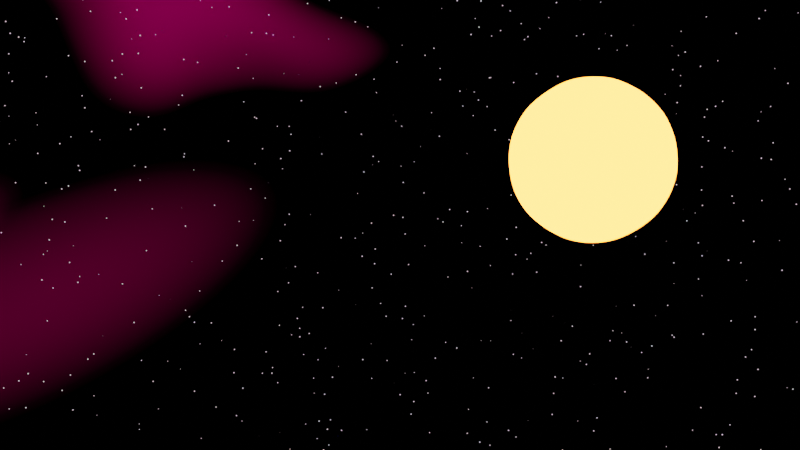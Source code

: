 # Source: universe.blend  (saved by Blender 3.4.6; exported with 4.5.12 LTS)
import bpy
from mathutils import Matrix  # noqa: F401  (used for matrix-valued properties, if any)

bpy.ops.wm.read_factory_settings(use_empty=True)
scene = bpy.context.scene
scene.name = 'Scene'

# ---- collections
col_collection = bpy.data.collections.new('Collection'); scene.collection.children.link(col_collection)

# ---- materials (node trees are filled in below, after node groups)
mat_material = bpy.data.materials.new('Material')
mat_material.alpha_threshold = 0.0
mat_material.use_transparent_shadow = False
mat_material.roughness = 0.5
mat_material.line_color = (0.0, 0.0, 0.0, 1.0)

# ---- material node trees
mat_material.use_nodes = True; mat_material.node_tree.nodes.clear()
_N = mat_material.node_tree.nodes; _L = mat_material.node_tree.links
n0 = _N.new('ShaderNodeTexNoise'); n0.name = 'Noise Texture'; n0.location = (1657, 1471)
n1 = _N.new('ShaderNodeTexNoise'); n1.name = 'Noise Texture.001'; n1.location = (1842, 1559)
n2 = _N.new('ShaderNodeTexNoise'); n2.name = 'Noise Texture.002'; n2.location = (-422, 291)
n3 = _N.new('ShaderNodeOutputMaterial'); n3.name = 'Material Output'; n3.location = (1052, 303)
n4 = _N.new('ShaderNodeEeveeSpecular'); n4.name = 'Specular BSDF'; n4.location = (581, 298)
n4.inputs[6].default_value = 0.6917
n5 = _N.new('ShaderNodeValToRGB'); n5.name = 'ColorRamp'; n5.location = (18, 287)
while len(n5.color_ramp.elements) > 1: n5.color_ramp.elements.remove(n5.color_ramp.elements[-1])
n5.color_ramp.elements[0].position = 0.2091; n5.color_ramp.elements[0].color = (0.637, 0.1268, 0.008447, 1.0)
_e = n5.color_ramp.elements.new(0.8136); _e.color = (1.0, 0.5308, 0.008546, 1.0)
n6 = _N.new('ShaderNodeAddShader'); n6.name = 'Add Shader'; n6.location = (857, 190)
n7 = _N.new('ShaderNodeEmission'); n7.name = 'Emission'; n7.location = (678, 37)
n7.inputs[0].default_value = (1.0, 0.2338, 0.02913, 1.0)
n7.inputs[1].default_value = 13.5
_L.new(n5.outputs[0], n4.inputs[0])
_L.new(n4.outputs[0], n6.inputs[0])
_L.new(n6.outputs[0], n3.inputs[0])
_L.new(n7.outputs[0], n6.inputs[1])
_L.new(n2.outputs[1], n5.inputs[0])
n3.is_active_output = True

# ---- world
world_world_001 = bpy.data.worlds.new('World.001'); scene.world = world_world_001
world_world_001.use_nodes = True; world_world_001.node_tree.nodes.clear()
_N = world_world_001.node_tree.nodes; _L = world_world_001.node_tree.links
n0 = _N.new('ShaderNodeBackground'); n0.name = 'Background'; n0.location = (170, -11)
n1 = _N.new('ShaderNodeAddShader'); n1.name = 'Add Shader.001'; n1.location = (569, -783)
n2 = _N.new('ShaderNodeAddShader'); n2.name = 'Add Shader.004'; n2.location = (862, -1225)
n3 = _N.new('ShaderNodeBackground'); n3.name = 'Background.007'; n3.location = (1741, -1917)
n4 = _N.new('ShaderNodeTexNoise'); n4.name = 'Noise Texture.001'; n4.location = (1156, -2018)
n4.inputs[2].default_value = 2.0
n4.inputs[8].default_value = 0.2
n5 = _N.new('ShaderNodeBackground'); n5.name = 'Background.006'; n5.location = (1651, -1567)
n6 = _N.new('ShaderNodeAddShader'); n6.name = 'Add Shader.005'; n6.location = (1631, -1123)
n7 = _N.new('ShaderNodeTexVoronoi'); n7.name = 'Voronoi Texture'; n7.location = (-766, 100)
n7.feature = 'F2'
n7.inputs[2].default_value = 150.0
n8 = _N.new('ShaderNodeMapping'); n8.name = 'Mapping'; n8.location = (-946, 96)
n8.inputs[1].default_value = (0.0, 0.9, 0.0)
n9 = _N.new('ShaderNodeValToRGB'); n9.name = 'ColorRamp.001'; n9.location = (-218, 75)
while len(n9.color_ramp.elements) > 1: n9.color_ramp.elements.remove(n9.color_ramp.elements[-1])
n9.color_ramp.elements[0].position = 0.0; n9.color_ramp.elements[0].color = (0.0, 0.0, 0.0, 1.0)
_e = n9.color_ramp.elements.new(0.064); _e.color = (0.007267, 0.004196, 0.2501, 1.0)
n10 = _N.new('ShaderNodeValToRGB'); n10.name = 'ColorRamp'; n10.location = (-525, 85)
while len(n10.color_ramp.elements) > 1: n10.color_ramp.elements.remove(n10.color_ramp.elements[-1])
n10.color_ramp.elements[0].position = 0.004545; n10.color_ramp.elements[0].color = (1.0, 1.0, 1.0, 1.0)
_e = n10.color_ramp.elements.new(0.06364); _e.color = (0.0, 0.0, 0.0, 1.0)
n11 = _N.new('ShaderNodeAddShader'); n11.name = 'Add Shader.006'; n11.location = (1964, -1543)
n12 = _N.new('ShaderNodeAddShader'); n12.name = 'Add Shader.007'; n12.location = (2074, -1921)
n13 = _N.new('ShaderNodeAddShader'); n13.name = 'Add Shader.008'; n13.location = (531, -1727)
n14 = _N.new('ShaderNodeAddShader'); n14.name = 'Add Shader.002'; n14.location = (531, -1727)
n15 = _N.new('ShaderNodeAddShader'); n15.name = 'Add Shader.009'; n15.location = (1003, -3115)
n16 = _N.new('ShaderNodeAddShader'); n16.name = 'Add Shader.003'; n16.location = (1674, -825)
n17 = _N.new('ShaderNodeAddShader'); n17.name = 'Add Shader.011'; n17.location = (1470, -3218)
n18 = _N.new('ShaderNodeTexCoord'); n18.name = 'Texture Coordinate.001'; n18.location = (-2893, -8579)
n19 = _N.new('ShaderNodeAddShader'); n19.name = 'Add Shader.014'; n19.location = (2618, -2217)
n20 = _N.new('ShaderNodeOutputWorld'); n20.name = 'World Output'; n20.location = (4071, -6044)
n21 = _N.new('ShaderNodeAddShader'); n21.name = 'Add Shader.030'; n21.location = (2908, -4869)
n22 = _N.new('ShaderNodeAddShader'); n22.name = 'Add Shader.010'; n22.location = (472, -2889)
n23 = _N.new('ShaderNodeAddShader'); n23.name = 'Add Shader.012'; n23.location = (467, -3819)
n24 = _N.new('ShaderNodeValToRGB'); n24.name = 'ColorRamp.014'; n24.location = (-261, -4776)
while len(n24.color_ramp.elements) > 1: n24.color_ramp.elements.remove(n24.color_ramp.elements[-1])
n24.color_ramp.elements[0].position = 0.0; n24.color_ramp.elements[0].color = (0.0, 0.0, 0.0, 1.0)
_e = n24.color_ramp.elements.new(0.064); _e.color = (0.9258, 1.0, 0.855, 1.0)
n25 = _N.new('ShaderNodeTexVoronoi'); n25.name = 'Voronoi Texture.008'; n25.location = (-809, -4751)
n25.inputs[2].default_value = 250.0
n26 = _N.new('ShaderNodeValToRGB'); n26.name = 'ColorRamp.021'; n26.location = (-583, -4753)
n26.color_ramp.hue_interpolation = 'CW'
n26.color_ramp.color_mode = 'HSV'
while len(n26.color_ramp.elements) > 1: n26.color_ramp.elements.remove(n26.color_ramp.elements[-1])
n26.color_ramp.elements[0].position = 0.004545; n26.color_ramp.elements[0].color = (1.0, 1.0, 1.0, 1.0)
_e = n26.color_ramp.elements.new(0.06364); _e.color = (0.0, 0.0, 0.0, 1.0)
n27 = _N.new('ShaderNodeBackground'); n27.name = 'Background.012'; n27.location = (96, -4826)
n28 = _N.new('ShaderNodeMapping'); n28.name = 'Mapping.009'; n28.location = (-990, -4755)
n28.inputs[1].default_value = (-0.5, -1.3, 0.0)
n29 = _N.new('ShaderNodeTexVoronoi'); n29.name = 'Voronoi Texture.010'; n29.location = (-772, -3807)
n29.inputs[2].default_value = 100.0
n30 = _N.new('ShaderNodeMapping'); n30.name = 'Mapping.010'; n30.location = (-952, -3811)
n30.inputs[1].default_value = (-0.2, -1.8, 0.0)
n31 = _N.new('ShaderNodeValToRGB'); n31.name = 'ColorRamp.024'; n31.location = (-545, -3809)
n31.color_ramp.hue_interpolation = 'CW'
n31.color_ramp.color_mode = 'HSV'
while len(n31.color_ramp.elements) > 1: n31.color_ramp.elements.remove(n31.color_ramp.elements[-1])
n31.color_ramp.elements[0].position = 0.004545; n31.color_ramp.elements[0].color = (1.0, 1.0, 1.0, 1.0)
_e = n31.color_ramp.elements.new(0.06364); _e.color = (0.0, 0.0, 0.0, 1.0)
n32 = _N.new('ShaderNodeValToRGB'); n32.name = 'ColorRamp.016'; n32.location = (-223, -3832)
while len(n32.color_ramp.elements) > 1: n32.color_ramp.elements.remove(n32.color_ramp.elements[-1])
n32.color_ramp.elements[0].position = 0.0; n32.color_ramp.elements[0].color = (0.0, 0.0, 0.0, 1.0)
_e = n32.color_ramp.elements.new(0.064); _e.color = (1.0, 0.7403, 0.8497, 1.0)
n33 = _N.new('ShaderNodeBackground'); n33.name = 'Background.010'; n33.location = (135, -3857)
n34 = _N.new('ShaderNodeMapping'); n34.name = 'Mapping.001'; n34.location = (-944, -311)
n34.inputs[1].default_value = (0.0, -3.1, 5.96e-08)
n34.inputs[2].default_value = (0.0, 0.0, -0.01396)
n35 = _N.new('ShaderNodeValToRGB'); n35.name = 'ColorRamp.004'; n35.location = (-537, -309)
n35.color_ramp.color_mode = 'HSV'
while len(n35.color_ramp.elements) > 1: n35.color_ramp.elements.remove(n35.color_ramp.elements[-1])
n35.color_ramp.elements[0].position = 0.004545; n35.color_ramp.elements[0].color = (1.0, 1.0, 1.0, 1.0)
_e = n35.color_ramp.elements.new(0.06364); _e.color = (0.0, 0.0, 0.0, 1.0)
n36 = _N.new('ShaderNodeAddShader'); n36.name = 'Add Shader.013'; n36.location = (467, -4513)
n37 = _N.new('ShaderNodeValToRGB'); n37.name = 'ColorRamp.013'; n37.location = (1330, -2015)
while len(n37.color_ramp.elements) > 1: n37.color_ramp.elements.remove(n37.color_ramp.elements[-1])
n37.color_ramp.elements[0].position = 0.6; n37.color_ramp.elements[0].color = (0.0, 0.0, 0.0, 1.0)
_e = n37.color_ramp.elements.new(1.0); _e.color = (1.0, 0.0, 0.2886, 1.0)
n38 = _N.new('ShaderNodeValToRGB'); n38.name = 'ColorRamp.012'; n38.location = (1374, -1660)
while len(n38.color_ramp.elements) > 1: n38.color_ramp.elements.remove(n38.color_ramp.elements[-1])
n38.color_ramp.elements[0].position = 0.5455; n38.color_ramp.elements[0].color = (0.0, 0.0, 0.0, 1.0)
_e = n38.color_ramp.elements.new(1.0); _e.color = (1.0, 0.0, 0.2886, 1.0)
n39 = _N.new('ShaderNodeTexNoise'); n39.name = 'Noise Texture'; n39.location = (1066, -1668)
n39.inputs[2].default_value = 0.4
n39.inputs[4].default_value = 1.0
n39.inputs[8].default_value = -0.8
n40 = _N.new('ShaderNodeValToRGB'); n40.name = 'ColorRamp.002'; n40.location = (-215, -332)
while len(n40.color_ramp.elements) > 1: n40.color_ramp.elements.remove(n40.color_ramp.elements[-1])
n40.color_ramp.elements[0].position = 0.0; n40.color_ramp.elements[0].color = (0.0, 0.0, 0.0, 1.0)
_e = n40.color_ramp.elements.new(0.064); _e.color = (0.1405, 0.2501, 0.01941, 1.0)
n41 = _N.new('ShaderNodeAddShader'); n41.name = 'Add Shader'; n41.location = (604, -204)
n42 = _N.new('ShaderNodeBackground'); n42.name = 'Background.001'; n42.location = (172, -418)
n43 = _N.new('ShaderNodeTexVoronoi'); n43.name = 'Voronoi Texture.001'; n43.location = (-753, -300)
n43.feature = 'F2'
n43.inputs[2].default_value = 250.0
_L.new(n8.outputs[0], n7.inputs[0])
_L.new(n0.outputs[0], n41.inputs[0])
_L.new(n9.outputs[0], n0.inputs[0])
_L.new(n34.outputs[0], n43.inputs[0])
_L.new(n7.outputs[0], n10.inputs[0])
_L.new(n10.outputs[0], n9.inputs[0])
_L.new(n43.outputs[0], n35.inputs[0])
_L.new(n35.outputs[0], n40.inputs[0])
_L.new(n41.outputs[0], n16.inputs[0])
_L.new(n1.outputs[0], n2.inputs[0])
_L.new(n14.outputs[0], n2.inputs[1])
_L.new(n39.outputs[0], n38.inputs[0])
_L.new(n38.outputs[0], n5.inputs[0])
_L.new(n6.outputs[0], n16.inputs[1])
_L.new(n4.outputs[0], n37.inputs[0])
_L.new(n37.outputs[0], n3.inputs[0])
_L.new(n5.outputs[0], n11.inputs[0])
_L.new(n2.outputs[0], n6.inputs[0])
_L.new(n11.outputs[0], n6.inputs[1])
_L.new(n30.outputs[0], n29.inputs[0])
_L.new(n29.outputs[0], n31.inputs[0])
_L.new(n31.outputs[0], n32.inputs[0])
_L.new(n28.outputs[0], n25.inputs[0])
_L.new(n25.outputs[0], n26.inputs[0])
_L.new(n26.outputs[0], n24.inputs[0])
_L.new(n3.outputs[0], n12.inputs[0])
_L.new(n12.outputs[0], n11.inputs[1])
_L.new(n24.outputs[0], n27.inputs[0])
_L.new(n32.outputs[0], n33.inputs[0])
_L.new(n22.outputs[0], n15.inputs[0])
_L.new(n23.outputs[0], n15.inputs[1])
_L.new(n15.outputs[0], n17.inputs[0])
_L.new(n36.outputs[0], n17.inputs[1])
_L.new(n16.outputs[0], n19.inputs[0])
_L.new(n17.outputs[0], n19.inputs[1])
_L.new(n18.outputs[0], n34.inputs[0])
_L.new(n18.outputs[0], n8.inputs[0])
_L.new(n18.outputs[0], n30.inputs[0])
_L.new(n18.outputs[0], n28.inputs[0])
_L.new(n19.outputs[0], n21.inputs[0])
_L.new(n21.outputs[0], n20.inputs[0])
_L.new(n33.outputs[0], n23.inputs[1])
_L.new(n40.outputs[0], n42.inputs[0])
_L.new(n42.outputs[0], n41.inputs[1])
n20.is_active_output = True
world_world_001.color = (0.05088, 0.05088, 0.05088)
world_world_001.use_sun_shadow = False
world_world_001.sun_shadow_jitter_overblur = 0.0

# ---- cameras
cam_camera = bpy.data.cameras.new('Camera')
cam_camera.clip_end = 100.0
cam_camera.lens = 39.13
cam_camera.ortho_scale = 7.314

# ---- lights
light_light = bpy.data.lights.new('Light', 'POINT')
light_light.transmission_factor = 0.0
light_light.energy = 1000.0
light_light.shadow_soft_size = 0.1
light_light.shadow_maximum_resolution = 0.006
light_light.use_absolute_resolution = True

# ---- meshes
me_icosphere = bpy.data.meshes.new('Icosphere')
me_icosphere.from_pydata([(0.0, 0.0, -1.0), (0.7236, -0.5257, -0.4472), (-0.2764, -0.8506, -0.4472), (-0.8944, 0.0, -0.4472), (-0.2764, 0.8506, -0.4472), (0.7236, 0.5257, -0.4472), (0.2764, -0.8506, 0.4472), (-0.7236, -0.5257, 0.4472), (-0.7236, 0.5257, 0.4472), (0.2764, 0.8506, 0.4472), (0.8944, 0.0, 0.4472), (0.0, 0.0, 1.0), (-0.1625, -0.5, -0.8507), (0.4253, -0.309, -0.8507), (0.2629, -0.809, -0.5257), (0.8506, 0.0, -0.5257), (0.4253, 0.309, -0.8507), (-0.5257, 0.0, -0.8507), (-0.6882, -0.5, -0.5257), (-0.1625, 0.5, -0.8507), (-0.6882, 0.5, -0.5257), (0.2629, 0.809, -0.5257), (0.9511, -0.309, 0.0), (0.9511, 0.309, 0.0), (0.0, -1.0, 0.0), (0.5878, -0.809, 0.0), (-0.9511, -0.309, 0.0), (-0.5878, -0.809, 0.0), (-0.5878, 0.809, 0.0), (-0.9511, 0.309, 0.0), (0.5878, 0.809, 0.0), (0.0, 1.0, 0.0), (0.6882, -0.5, 0.5257), (-0.2629, -0.809, 0.5257), (-0.8506, 0.0, 0.5257), (-0.2629, 0.809, 0.5257), (0.6882, 0.5, 0.5257), (0.1625, -0.5, 0.8507), (0.5257, 0.0, 0.8507), (-0.4253, -0.309, 0.8507), (-0.4253, 0.309, 0.8507), (0.1625, 0.5, 0.8507)], [], [(0, 13, 12), (1, 13, 15), (0, 12, 17), (0, 17, 19), (0, 19, 16), (1, 15, 22), (2, 14, 24), (3, 18, 26), (4, 20, 28), (5, 21, 30), (1, 22, 25), (2, 24, 27), (3, 26, 29), (4, 28, 31), (5, 30, 23), (6, 32, 37), (7, 33, 39), (8, 34, 40), (9, 35, 41), (10, 36, 38), (38, 41, 11), (38, 36, 41), (36, 9, 41), (41, 40, 11), (41, 35, 40), (35, 8, 40), (40, 39, 11), (40, 34, 39), (34, 7, 39), (39, 37, 11), (39, 33, 37), (33, 6, 37), (37, 38, 11), (37, 32, 38), (32, 10, 38), (23, 36, 10), (23, 30, 36), (30, 9, 36), (31, 35, 9), (31, 28, 35), (28, 8, 35), (29, 34, 8), (29, 26, 34), (26, 7, 34), (27, 33, 7), (27, 24, 33), (24, 6, 33), (25, 32, 6), (25, 22, 32), (22, 10, 32), (30, 31, 9), (30, 21, 31), (21, 4, 31), (28, 29, 8), (28, 20, 29), (20, 3, 29), (26, 27, 7), (26, 18, 27), (18, 2, 27), (24, 25, 6), (24, 14, 25), (14, 1, 25), (22, 23, 10), (22, 15, 23), (15, 5, 23), (16, 21, 5), (16, 19, 21), (19, 4, 21), (19, 20, 4), (19, 17, 20), (17, 3, 20), (17, 18, 3), (17, 12, 18), (12, 2, 18), (15, 16, 5), (15, 13, 16), (13, 0, 16), (12, 14, 2), (12, 13, 14), (13, 1, 14)])
_uv = me_icosphere.uv_layers.new(name='UVMap')
_uv.uv.foreach_set('vector', [0.1818, 0.0, 0.2273, 0.07873, 0.1364, 0.07873, 0.2727, 0.1575, 0.3182, 0.07873, 0.3636, 0.1575, 0.9091, 0.0, 0.9545, 0.07873, 0.8636, 0.07873, 0.7273, 0.0, 0.7727, 0.07873, 0.6818, 0.07873, 0.5455, 0.0, 0.5909, 0.07873, 0.5, 0.07873, 0.2727, 0.1575, 0.3636, 0.1575, 0.3182, 0.2362, 0.09091, 0.1575, 0.1818, 0.1575, 0.1364, 0.2362, 0.8182, 0.1575, 0.9091, 0.1575, 0.8636, 0.2362, 0.6364, 0.1575, 0.7273, 0.1575, 0.6818, 0.2362, 0.4545, 0.1575, 0.5455, 0.1575, 0.5, 0.2362, 0.2727, 0.1575, 0.3182, 0.2362, 0.2273, 0.2362, 0.09091, 0.1575, 0.1364, 0.2362, 0.04546, 0.2362, 0.8182, 0.1575, 0.8636, 0.2362, 0.7727, 0.2362, 0.6364, 0.1575, 0.6818, 0.2362, 0.5909, 0.2362, 0.4545, 0.1575, 0.5, 0.2362, 0.4091, 0.2362, 0.1818, 0.3149, 0.2727, 0.3149, 0.2273, 0.3937, 0.0, 0.3149, 0.09091, 0.3149, 0.04546, 0.3937, 0.7273, 0.3149, 0.8182, 0.3149, 0.7727, 0.3937, 0.5455, 0.3149, 0.6364, 0.3149, 0.5909, 0.3937, 0.3636, 0.3149, 0.4545, 0.3149, 0.4091, 0.3937, 0.4091, 0.3937, 0.5, 0.3937, 0.4545, 0.4724, 0.4091, 0.3937, 0.4545, 0.3149, 0.5, 0.3937, 0.4545, 0.3149, 0.5455, 0.3149, 0.5, 0.3937, 0.5909, 0.3937, 0.6818, 0.3937, 0.6364, 0.4724, 0.5909, 0.3937, 0.6364, 0.3149, 0.6818, 0.3937, 0.6364, 0.3149, 0.7273, 0.3149, 0.6818, 0.3937, 0.7727, 0.3937, 0.8636, 0.3937, 0.8182, 0.4724, 0.7727, 0.3937, 0.8182, 0.3149, 0.8636, 0.3937, 0.8182, 0.3149, 0.9091, 0.3149, 0.8636, 0.3937, 0.04546, 0.3937, 0.1364, 0.3937, 0.09091, 0.4724, 0.04546, 0.3937, 0.09091, 0.3149, 0.1364, 0.3937, 0.09091, 0.3149, 0.1818, 0.3149, 0.1364, 0.3937, 0.2273, 0.3937, 0.3182, 0.3937, 0.2727, 0.4724, 0.2273, 0.3937, 0.2727, 0.3149, 0.3182, 0.3937, 0.2727, 0.3149, 0.3636, 0.3149, 0.3182, 0.3937, 0.4091, 0.2362, 0.4545, 0.3149, 0.3636, 0.3149, 0.4091, 0.2362, 0.5, 0.2362, 0.4545, 0.3149, 0.5, 0.2362, 0.5455, 0.3149, 0.4545, 0.3149, 0.5909, 0.2362, 0.6364, 0.3149, 0.5455, 0.3149, 0.5909, 0.2362, 0.6818, 0.2362, 0.6364, 0.3149, 0.6818, 0.2362, 0.7273, 0.3149, 0.6364, 0.3149, 0.7727, 0.2362, 0.8182, 0.3149, 0.7273, 0.3149, 0.7727, 0.2362, 0.8636, 0.2362, 0.8182, 0.3149, 0.8636, 0.2362, 0.9091, 0.3149, 0.8182, 0.3149, 0.04546, 0.2362, 0.09091, 0.3149, 0.0, 0.3149, 0.04546, 0.2362, 0.1364, 0.2362, 0.09091, 0.3149, 0.1364, 0.2362, 0.1818, 0.3149, 0.09091, 0.3149, 0.2273, 0.2362, 0.2727, 0.3149, 0.1818, 0.3149, 0.2273, 0.2362, 0.3182, 0.2362, 0.2727, 0.3149, 0.3182, 0.2362, 0.3636, 0.3149, 0.2727, 0.3149, 0.5, 0.2362, 0.5909, 0.2362, 0.5455, 0.3149, 0.5, 0.2362, 0.5455, 0.1575, 0.5909, 0.2362, 0.5455, 0.1575, 0.6364, 0.1575, 0.5909, 0.2362, 0.6818, 0.2362, 0.7727, 0.2362, 0.7273, 0.3149, 0.6818, 0.2362, 0.7273, 0.1575, 0.7727, 0.2362, 0.7273, 0.1575, 0.8182, 0.1575, 0.7727, 0.2362, 0.8636, 0.2362, 0.9545, 0.2362, 0.9091, 0.3149, 0.8636, 0.2362, 0.9091, 0.1575, 0.9545, 0.2362, 0.9091, 0.1575, 1.0, 0.1575, 0.9545, 0.2362, 0.1364, 0.2362, 0.2273, 0.2362, 0.1818, 0.3149, 0.1364, 0.2362, 0.1818, 0.1575, 0.2273, 0.2362, 0.1818, 0.1575, 0.2727, 0.1575, 0.2273, 0.2362, 0.3182, 0.2362, 0.4091, 0.2362, 0.3636, 0.3149, 0.3182, 0.2362, 0.3636, 0.1575, 0.4091, 0.2362, 0.3636, 0.1575, 0.4545, 0.1575, 0.4091, 0.2362, 0.5, 0.07873, 0.5455, 0.1575, 0.4545, 0.1575, 0.5, 0.07873, 0.5909, 0.07873, 0.5455, 0.1575, 0.5909, 0.07873, 0.6364, 0.1575, 0.5455, 0.1575, 0.6818, 0.07873, 0.7273, 0.1575, 0.6364, 0.1575, 0.6818, 0.07873, 0.7727, 0.07873, 0.7273, 0.1575, 0.7727, 0.07873, 0.8182, 0.1575, 0.7273, 0.1575, 0.8636, 0.07873, 0.9091, 0.1575, 0.8182, 0.1575, 0.8636, 0.07873, 0.9545, 0.07873, 0.9091, 0.1575, 0.9545, 0.07873, 1.0, 0.1575, 0.9091, 0.1575, 0.3636, 0.1575, 0.4091, 0.07873, 0.4545, 0.1575, 0.3636, 0.1575, 0.3182, 0.07873, 0.4091, 0.07873, 0.3182, 0.07873, 0.3636, 0.0, 0.4091, 0.07873, 0.1364, 0.07873, 0.1818, 0.1575, 0.09091, 0.1575, 0.1364, 0.07873, 0.2273, 0.07873, 0.1818, 0.1575, 0.2273, 0.07873, 0.2727, 0.1575, 0.1818, 0.1575])
_ca = me_icosphere.color_attributes.new('Col', 'BYTE_COLOR', 'CORNER')
_ca.data.foreach_set('color', [1.0, 1.0, 1.0, 1.0, 1.0, 1.0, 1.0, 1.0, 1.0, 1.0, 1.0, 1.0, 1.0, 1.0, 1.0, 1.0, 1.0, 1.0, 1.0, 1.0, 1.0, 1.0, 1.0, 1.0, 1.0, 1.0, 1.0, 1.0, 1.0, 1.0, 1.0, 1.0, 1.0, 1.0, 1.0, 1.0, 1.0, 1.0, 1.0, 1.0, 1.0, 1.0, 1.0, 1.0, 1.0, 1.0, 1.0, 1.0, 1.0, 1.0, 1.0, 1.0, 1.0, 1.0, 1.0, 1.0, 1.0, 1.0, 1.0, 1.0, 1.0, 1.0, 1.0, 1.0, 1.0, 1.0, 1.0, 1.0, 1.0, 1.0, 1.0, 1.0, 1.0, 1.0, 1.0, 1.0, 1.0, 1.0, 1.0, 1.0, 1.0, 1.0, 1.0, 1.0, 1.0, 1.0, 1.0, 1.0, 1.0, 1.0, 1.0, 1.0, 1.0, 1.0, 1.0, 1.0, 1.0, 1.0, 1.0, 1.0, 1.0, 1.0, 1.0, 1.0, 1.0, 1.0, 1.0, 1.0, 1.0, 1.0, 1.0, 1.0, 1.0, 1.0, 1.0, 1.0, 1.0, 1.0, 1.0, 1.0, 1.0, 1.0, 1.0, 1.0, 1.0, 1.0, 1.0, 1.0, 1.0, 1.0, 1.0, 1.0, 1.0, 1.0, 1.0, 1.0, 1.0, 1.0, 1.0, 1.0, 1.0, 1.0, 1.0, 1.0, 1.0, 1.0, 1.0, 1.0, 1.0, 1.0, 1.0, 1.0, 1.0, 1.0, 1.0, 1.0, 1.0, 1.0, 1.0, 1.0, 1.0, 1.0, 1.0, 1.0, 1.0, 1.0, 1.0, 1.0, 1.0, 1.0, 1.0, 1.0, 1.0, 1.0, 1.0, 1.0, 1.0, 1.0, 1.0, 1.0, 1.0, 1.0, 1.0, 1.0, 1.0, 1.0, 1.0, 1.0, 1.0, 1.0, 1.0, 1.0, 1.0, 1.0, 1.0, 1.0, 1.0, 1.0, 1.0, 1.0, 1.0, 1.0, 1.0, 1.0, 1.0, 1.0, 1.0, 1.0, 1.0, 1.0, 1.0, 1.0, 1.0, 1.0, 1.0, 1.0, 1.0, 1.0, 1.0, 1.0, 1.0, 1.0, 1.0, 1.0, 1.0, 1.0, 1.0, 1.0, 1.0, 1.0, 1.0, 1.0, 1.0, 1.0, 1.0, 1.0, 1.0, 1.0, 1.0, 1.0, 1.0, 1.0, 1.0, 1.0, 1.0, 1.0, 1.0, 1.0, 1.0, 1.0, 1.0, 1.0, 1.0, 1.0, 1.0, 1.0, 1.0, 1.0, 1.0, 1.0, 1.0, 1.0, 1.0, 1.0, 1.0, 1.0, 1.0, 1.0, 1.0, 1.0, 1.0, 1.0, 1.0, 1.0, 1.0, 1.0, 1.0, 1.0, 1.0, 1.0, 1.0, 1.0, 1.0, 1.0, 1.0, 1.0, 1.0, 1.0, 1.0, 1.0, 1.0, 1.0, 1.0, 1.0, 1.0, 1.0, 1.0, 1.0, 1.0, 1.0, 1.0, 1.0, 1.0, 1.0, 1.0, 1.0, 1.0, 1.0, 1.0, 1.0, 1.0, 1.0, 1.0, 1.0, 1.0, 1.0, 1.0, 1.0, 1.0, 1.0, 1.0, 1.0, 1.0, 1.0, 1.0, 1.0, 1.0, 1.0, 1.0, 1.0, 1.0, 1.0, 1.0, 1.0, 1.0, 1.0, 1.0, 1.0, 1.0, 1.0, 1.0, 1.0, 1.0, 1.0, 1.0, 1.0, 1.0, 1.0, 1.0, 1.0, 1.0, 1.0, 1.0, 1.0, 1.0, 1.0, 1.0, 1.0, 1.0, 1.0, 1.0, 1.0, 1.0, 1.0, 1.0, 1.0, 1.0, 1.0, 1.0, 1.0, 1.0, 1.0, 1.0, 1.0, 1.0, 1.0, 1.0, 1.0, 1.0, 1.0, 1.0, 1.0, 1.0, 1.0, 1.0, 1.0, 1.0, 1.0, 1.0, 1.0, 1.0, 1.0, 1.0, 1.0, 1.0, 1.0, 1.0, 1.0, 1.0, 1.0, 1.0, 1.0, 1.0, 1.0, 1.0, 1.0, 1.0, 1.0, 1.0, 1.0, 1.0, 1.0, 1.0, 1.0, 1.0, 1.0, 1.0, 1.0, 1.0, 1.0, 1.0, 1.0, 1.0, 1.0, 1.0, 1.0, 1.0, 1.0, 1.0, 1.0, 1.0, 1.0, 1.0, 1.0, 1.0, 1.0, 1.0, 1.0, 1.0, 1.0, 1.0, 1.0, 1.0, 1.0, 1.0, 1.0, 1.0, 1.0, 1.0, 1.0, 1.0, 1.0, 1.0, 1.0, 1.0, 1.0, 1.0, 1.0, 1.0, 1.0, 1.0, 1.0, 1.0, 1.0, 1.0, 1.0, 1.0, 1.0, 1.0, 1.0, 1.0, 1.0, 1.0, 1.0, 1.0, 1.0, 1.0, 1.0, 1.0, 1.0, 1.0, 1.0, 1.0, 1.0, 1.0, 1.0, 1.0, 1.0, 1.0, 1.0, 1.0, 1.0, 1.0, 1.0, 1.0, 1.0, 1.0, 1.0, 1.0, 1.0, 1.0, 1.0, 1.0, 1.0, 1.0, 1.0, 1.0, 1.0, 1.0, 1.0, 1.0, 1.0, 1.0, 1.0, 1.0, 1.0, 1.0, 1.0, 1.0, 1.0, 1.0, 1.0, 1.0, 1.0, 1.0, 1.0, 1.0, 1.0, 1.0, 1.0, 1.0, 1.0, 1.0, 1.0, 1.0, 1.0, 1.0, 1.0, 1.0, 1.0, 1.0, 1.0, 1.0, 1.0, 1.0, 1.0, 1.0, 1.0, 1.0, 1.0, 1.0, 1.0, 1.0, 1.0, 1.0, 1.0, 1.0, 1.0, 1.0, 1.0, 1.0, 1.0, 1.0, 1.0, 1.0, 1.0, 1.0, 1.0, 1.0, 1.0, 1.0, 1.0, 1.0, 1.0, 1.0, 1.0, 1.0, 1.0, 1.0, 1.0, 1.0, 1.0, 1.0, 1.0, 1.0, 1.0, 1.0, 1.0, 1.0, 1.0, 1.0, 1.0, 1.0, 1.0, 1.0, 1.0, 1.0, 1.0, 1.0, 1.0, 1.0, 1.0, 1.0, 1.0, 1.0, 1.0, 1.0, 1.0, 1.0, 1.0, 1.0, 1.0, 1.0, 1.0, 1.0, 1.0, 1.0, 1.0, 1.0, 1.0, 1.0, 1.0, 1.0, 1.0, 1.0, 1.0, 1.0, 1.0, 1.0, 1.0, 1.0, 1.0, 1.0, 1.0, 1.0, 1.0, 1.0, 1.0, 1.0, 1.0, 1.0, 1.0, 1.0, 1.0, 1.0, 1.0, 1.0, 1.0, 1.0, 1.0, 1.0, 1.0, 1.0, 1.0, 1.0, 1.0, 1.0, 1.0, 1.0, 1.0, 1.0, 1.0, 1.0, 1.0, 1.0, 1.0, 1.0, 1.0, 1.0, 1.0, 1.0, 1.0, 1.0, 1.0, 1.0, 1.0, 1.0, 1.0, 1.0, 1.0, 1.0, 1.0, 1.0, 1.0, 1.0, 1.0, 1.0, 1.0, 1.0, 1.0, 1.0, 1.0, 1.0, 1.0, 1.0, 1.0, 1.0, 1.0, 1.0, 1.0, 1.0, 1.0, 1.0, 1.0, 1.0, 1.0, 1.0, 1.0, 1.0, 1.0, 1.0, 1.0, 1.0, 1.0, 1.0, 1.0, 1.0, 1.0, 1.0, 1.0, 1.0, 1.0, 1.0, 1.0, 1.0, 1.0, 1.0, 1.0, 1.0, 1.0, 1.0, 1.0, 1.0, 1.0, 1.0, 1.0, 1.0, 1.0, 1.0, 1.0, 1.0, 1.0, 1.0, 1.0, 1.0, 1.0, 1.0, 1.0, 1.0, 1.0, 1.0, 1.0, 1.0, 1.0, 1.0, 1.0, 1.0, 1.0, 1.0, 1.0, 1.0, 1.0, 1.0, 1.0, 1.0, 1.0, 1.0, 1.0, 1.0, 1.0, 1.0, 1.0, 1.0, 1.0, 1.0, 1.0, 1.0, 1.0, 1.0, 1.0, 1.0, 1.0, 1.0, 1.0, 1.0, 1.0, 1.0, 1.0, 1.0, 1.0, 1.0, 1.0, 1.0, 1.0, 1.0, 1.0, 1.0, 1.0, 1.0, 1.0, 1.0, 1.0, 1.0, 1.0, 1.0, 1.0, 1.0, 1.0, 1.0, 1.0, 1.0, 1.0, 1.0, 1.0, 1.0, 1.0, 1.0, 1.0, 1.0, 1.0, 1.0, 1.0, 1.0, 1.0, 1.0, 1.0, 1.0, 1.0, 1.0, 1.0, 1.0, 1.0, 1.0, 1.0, 1.0, 1.0, 1.0, 1.0, 1.0, 1.0, 1.0, 1.0, 1.0, 1.0, 1.0, 1.0, 1.0, 1.0, 1.0, 1.0, 1.0, 1.0, 1.0, 1.0, 1.0, 1.0, 1.0, 1.0, 1.0, 1.0, 1.0, 1.0, 1.0, 1.0, 1.0, 1.0, 1.0, 1.0, 1.0, 1.0, 1.0, 1.0, 1.0, 1.0, 1.0, 1.0, 1.0, 1.0, 1.0, 1.0, 1.0, 1.0, 1.0, 1.0, 1.0, 1.0, 1.0, 1.0, 1.0, 1.0, 1.0, 1.0, 1.0, 1.0, 1.0, 1.0, 1.0, 1.0, 1.0, 1.0, 1.0, 1.0, 1.0, 1.0, 1.0, 1.0, 1.0, 1.0, 1.0, 1.0, 1.0, 1.0, 1.0, 1.0, 1.0, 1.0, 1.0, 1.0, 1.0, 1.0, 1.0, 1.0, 1.0, 1.0, 1.0, 1.0, 1.0, 1.0, 1.0, 1.0, 1.0, 1.0, 1.0, 1.0, 1.0, 1.0, 1.0, 1.0, 1.0, 1.0, 1.0, 1.0, 1.0, 1.0, 1.0, 1.0, 1.0, 1.0, 1.0, 1.0, 1.0, 1.0, 1.0, 1.0, 1.0, 1.0, 1.0, 1.0, 1.0, 1.0])
me_icosphere.materials.append(mat_material)
me_icosphere.update()

# ---- objects
ob_light = bpy.data.objects.new('Light', light_light)
ob_camera = bpy.data.objects.new('Camera', cam_camera)
ob_icosphere = bpy.data.objects.new('Icosphere', me_icosphere)

# ---- transforms, parenting, visibility, modifiers, constraints
ob_light.location = (4.381, 1.246, 5.832)
ob_light.rotation_euler = (0.6503, 0.05522, 1.866)
ob_light.lock_rotations_4d = False
ob_light.empty_display_type = 'ARROWS'
ob_light.color = (0.0, 0.0, 0.0, 0.0)
ob_light.lineart.crease_threshold = 0.0
ob_camera.location = (6.882, -7.463, -0.2709)
ob_camera.rotation_euler = (1.516, 0.02256, -5.32)
ob_camera.lock_rotations_4d = False
ob_camera.empty_display_type = 'ARROWS'
ob_camera.color = (0.0, 0.0, 0.0, 0.0)
ob_camera.display_type = 'WIRE'
ob_camera.lineart.crease_threshold = 0.0
ob_icosphere.location = (0.04615, -0.07468, -0.1275)
ob_icosphere.rotation_euler = (0.001745, 0.0, 0.0)
_m = ob_icosphere.modifiers.new('Subdivision', 'SUBSURF')
_m.levels = 3
_m.render_levels = 4

# ---- collection membership
col_collection.objects.link(ob_light)
col_collection.objects.link(ob_camera)
col_collection.objects.link(ob_icosphere)

# ---- scene / render settings (as saved in the file)
scene.camera = ob_camera
scene.frame_start = 1; scene.frame_end = 250; scene.frame_set(24)
scene.render.engine = 'BLENDER_EEVEE_NEXT'
scene.cycles.sampling_pattern = 'TABULATED_SOBOL'
scene.cycles.use_light_tree = False
scene.view_settings.view_transform = 'Filmic'
bpy.context.view_layer.update()

